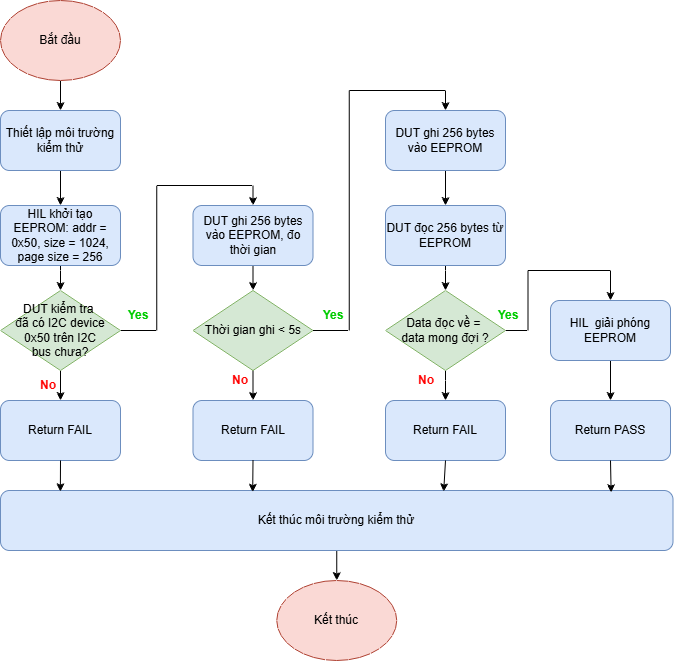

The diagram above was exported from draw.io. Its source (the exported page's mxGraphModel, read from the mxfile embedded in the PNG):
<mxGraphModel dx="1863" dy="1063" grid="1" gridSize="10" guides="1" tooltips="1" connect="1" arrows="1" fold="1" page="1" pageScale="1" pageWidth="827" pageHeight="1169" math="0" shadow="0">
  <root>
    <mxCell id="0" />
    <mxCell id="1" parent="0" />
    <mxCell id="Bail6aVspMZOgHlwiBq0-1" edge="1" parent="1" source="Bail6aVspMZOgHlwiBq0-2" style="edgeStyle=orthogonalEdgeStyle;rounded=0;orthogonalLoop=1;jettySize=auto;html=1;exitX=0.5;exitY=1;exitDx=0;exitDy=0;entryX=0.5;entryY=0;entryDx=0;entryDy=0;" target="Bail6aVspMZOgHlwiBq0-4">
      <mxGeometry relative="1" as="geometry" />
    </mxCell>
    <mxCell id="Bail6aVspMZOgHlwiBq0-2" parent="1" style="ellipse;whiteSpace=wrap;html=1;fillColor=#fad9d5;strokeColor=#ae4132;" value="Bắt đầu" vertex="1">
      <mxGeometry height="80" width="120" x="170" y="310" as="geometry" />
    </mxCell>
    <mxCell id="Bail6aVspMZOgHlwiBq0-3" edge="1" parent="1" source="Bail6aVspMZOgHlwiBq0-4" style="edgeStyle=orthogonalEdgeStyle;rounded=0;orthogonalLoop=1;jettySize=auto;html=1;exitX=0.5;exitY=1;exitDx=0;exitDy=0;entryX=0.5;entryY=0;entryDx=0;entryDy=0;" target="Bail6aVspMZOgHlwiBq0-6">
      <mxGeometry relative="1" as="geometry" />
    </mxCell>
    <mxCell id="Bail6aVspMZOgHlwiBq0-4" parent="1" style="rounded=1;whiteSpace=wrap;html=1;fontStyle=0;fillColor=#dae8fc;strokeColor=#6c8ebf;" value="&lt;span style=&quot;&quot;&gt;Thiết lập môi trường kiểm thử&lt;/span&gt;" vertex="1">
      <mxGeometry height="60" width="120" x="170" y="420" as="geometry" />
    </mxCell>
    <mxCell id="Bail6aVspMZOgHlwiBq0-5" edge="1" parent="1" source="Bail6aVspMZOgHlwiBq0-6" style="edgeStyle=orthogonalEdgeStyle;rounded=0;orthogonalLoop=1;jettySize=auto;html=1;exitX=0.5;exitY=1;exitDx=0;exitDy=0;" target="Bail6aVspMZOgHlwiBq0-9">
      <mxGeometry relative="1" as="geometry" />
    </mxCell>
    <mxCell id="Bail6aVspMZOgHlwiBq0-6" parent="1" style="rounded=1;whiteSpace=wrap;html=1;fontStyle=0;fillColor=#dae8fc;strokeColor=#6c8ebf;" value="&lt;span style=&quot;&quot;&gt;HIL khởi tạo EEPROM: addr = 0x50, size = 1024, page size = 256&lt;/span&gt;" vertex="1">
      <mxGeometry height="60" width="120" x="170" y="515" as="geometry" />
    </mxCell>
    <mxCell id="Bail6aVspMZOgHlwiBq0-7" edge="1" parent="1" source="Bail6aVspMZOgHlwiBq0-9" style="edgeStyle=orthogonalEdgeStyle;rounded=0;orthogonalLoop=1;jettySize=auto;html=1;exitX=0.5;exitY=1;exitDx=0;exitDy=0;entryX=0.5;entryY=0;entryDx=0;entryDy=0;" target="Bail6aVspMZOgHlwiBq0-10">
      <mxGeometry relative="1" as="geometry" />
    </mxCell>
    <mxCell id="Bail6aVspMZOgHlwiBq0-8" edge="1" parent="1" source="Bail6aVspMZOgHlwiBq0-9" style="edgeStyle=orthogonalEdgeStyle;rounded=0;orthogonalLoop=1;jettySize=auto;html=1;exitX=1;exitY=0.5;exitDx=0;exitDy=0;entryX=0.5;entryY=0;entryDx=0;entryDy=0;" target="Bail6aVspMZOgHlwiBq0-12">
      <mxGeometry relative="1" as="geometry" />
    </mxCell>
    <mxCell id="Bail6aVspMZOgHlwiBq0-9" parent="1" style="rhombus;whiteSpace=wrap;html=1;fillColor=#d5e8d4;strokeColor=#82b366;" value="DUT kiểm tra&amp;nbsp;&lt;div&gt;đã&amp;nbsp;&lt;span style=&quot;background-color: transparent; color: light-dark(rgb(0, 0, 0), rgb(255, 255, 255));&quot;&gt;có I2C device 0x50 trên I2C bus&amp;nbsp;&lt;/span&gt;&lt;span style=&quot;background-color: transparent; color: light-dark(rgb(0, 0, 0), rgb(255, 255, 255));&quot;&gt;chưa?&lt;/span&gt;&lt;/div&gt;" vertex="1">
      <mxGeometry height="80" width="120" x="170" y="600" as="geometry" />
    </mxCell>
    <mxCell id="Bail6aVspMZOgHlwiBq0-10" parent="1" style="rounded=1;whiteSpace=wrap;html=1;fillColor=#dae8fc;strokeColor=#6c8ebf;" value="Return FAIL" vertex="1">
      <mxGeometry height="60" width="120" x="170" y="710" as="geometry" />
    </mxCell>
    <mxCell id="Bail6aVspMZOgHlwiBq0-11" edge="1" parent="1" source="Bail6aVspMZOgHlwiBq0-12" style="edgeStyle=orthogonalEdgeStyle;rounded=0;orthogonalLoop=1;jettySize=auto;html=1;exitX=0.5;exitY=1;exitDx=0;exitDy=0;entryX=0.5;entryY=0;entryDx=0;entryDy=0;" target="Bail6aVspMZOgHlwiBq0-15">
      <mxGeometry relative="1" as="geometry" />
    </mxCell>
    <mxCell id="Bail6aVspMZOgHlwiBq0-12" parent="1" style="rounded=1;whiteSpace=wrap;html=1;fontStyle=0;fillColor=#dae8fc;strokeColor=#6c8ebf;" value="&lt;span style=&quot;&quot;&gt;DUT ghi 256 bytes vào EEPROM, đo thời gian&lt;/span&gt;" vertex="1">
      <mxGeometry height="60" width="120" x="362.5" y="515" as="geometry" />
    </mxCell>
    <mxCell id="Bail6aVspMZOgHlwiBq0-13" edge="1" parent="1" source="Bail6aVspMZOgHlwiBq0-15" style="edgeStyle=orthogonalEdgeStyle;rounded=0;orthogonalLoop=1;jettySize=auto;html=1;exitX=0.5;exitY=1;exitDx=0;exitDy=0;entryX=0.5;entryY=0;entryDx=0;entryDy=0;" target="Bail6aVspMZOgHlwiBq0-16">
      <mxGeometry relative="1" as="geometry" />
    </mxCell>
    <mxCell id="Bail6aVspMZOgHlwiBq0-14" edge="1" parent="1" source="Bail6aVspMZOgHlwiBq0-15" style="edgeStyle=orthogonalEdgeStyle;rounded=0;orthogonalLoop=1;jettySize=auto;html=1;exitX=1;exitY=0.5;exitDx=0;exitDy=0;entryX=0.5;entryY=0;entryDx=0;entryDy=0;" target="Bail6aVspMZOgHlwiBq0-18">
      <mxGeometry relative="1" as="geometry" />
    </mxCell>
    <mxCell id="Bail6aVspMZOgHlwiBq0-15" parent="1" style="rhombus;whiteSpace=wrap;html=1;fillColor=#d5e8d4;strokeColor=#82b366;" value="Thời gian ghi &amp;lt; 5s" vertex="1">
      <mxGeometry height="80" width="120" x="362.5" y="600" as="geometry" />
    </mxCell>
    <mxCell id="Bail6aVspMZOgHlwiBq0-16" parent="1" style="rounded=1;whiteSpace=wrap;html=1;fillColor=#dae8fc;strokeColor=#6c8ebf;" value="Return FAIL" vertex="1">
      <mxGeometry height="60" width="120" x="362.5" y="710" as="geometry" />
    </mxCell>
    <mxCell id="Bail6aVspMZOgHlwiBq0-17" edge="1" parent="1" source="Bail6aVspMZOgHlwiBq0-18" style="edgeStyle=orthogonalEdgeStyle;rounded=0;orthogonalLoop=1;jettySize=auto;html=1;exitX=0.5;exitY=1;exitDx=0;exitDy=0;entryX=0.5;entryY=0;entryDx=0;entryDy=0;" target="Bail6aVspMZOgHlwiBq0-20">
      <mxGeometry relative="1" as="geometry" />
    </mxCell>
    <mxCell id="Bail6aVspMZOgHlwiBq0-18" parent="1" style="rounded=1;whiteSpace=wrap;html=1;fontStyle=0;fillColor=#dae8fc;strokeColor=#6c8ebf;" value="&lt;span style=&quot;&quot;&gt;DUT ghi 256 bytes vào EEPROM&lt;/span&gt;" vertex="1">
      <mxGeometry height="60" width="120" x="555" y="420" as="geometry" />
    </mxCell>
    <mxCell id="Bail6aVspMZOgHlwiBq0-19" edge="1" parent="1" source="Bail6aVspMZOgHlwiBq0-20" style="edgeStyle=orthogonalEdgeStyle;rounded=0;orthogonalLoop=1;jettySize=auto;html=1;" target="Bail6aVspMZOgHlwiBq0-23" value="">
      <mxGeometry relative="1" as="geometry" />
    </mxCell>
    <mxCell id="Bail6aVspMZOgHlwiBq0-20" parent="1" style="rounded=1;whiteSpace=wrap;html=1;fontStyle=0;fillColor=#dae8fc;strokeColor=#6c8ebf;" value="&lt;span style=&quot;&quot;&gt;DUT đọc 256 bytes từ EEPROM&lt;/span&gt;" vertex="1">
      <mxGeometry height="60" width="120" x="555" y="515" as="geometry" />
    </mxCell>
    <mxCell id="Bail6aVspMZOgHlwiBq0-21" edge="1" parent="1" source="Bail6aVspMZOgHlwiBq0-23" style="edgeStyle=orthogonalEdgeStyle;rounded=0;orthogonalLoop=1;jettySize=auto;html=1;" target="Bail6aVspMZOgHlwiBq0-24" value="">
      <mxGeometry relative="1" as="geometry" />
    </mxCell>
    <mxCell id="Bail6aVspMZOgHlwiBq0-22" edge="1" parent="1" source="Bail6aVspMZOgHlwiBq0-23" style="edgeStyle=orthogonalEdgeStyle;rounded=0;orthogonalLoop=1;jettySize=auto;html=1;exitX=1;exitY=0.5;exitDx=0;exitDy=0;entryX=0.5;entryY=0;entryDx=0;entryDy=0;" target="Bail6aVspMZOgHlwiBq0-26">
      <mxGeometry relative="1" as="geometry" />
    </mxCell>
    <mxCell id="Bail6aVspMZOgHlwiBq0-23" parent="1" style="rhombus;whiteSpace=wrap;html=1;fillColor=#d5e8d4;strokeColor=#82b366;" value="Data đọc về =&amp;nbsp;&lt;div&gt;data mong đợi ?&lt;/div&gt;" vertex="1">
      <mxGeometry height="80" width="120" x="555" y="600" as="geometry" />
    </mxCell>
    <mxCell id="Bail6aVspMZOgHlwiBq0-24" parent="1" style="rounded=1;whiteSpace=wrap;html=1;fillColor=#dae8fc;strokeColor=#6c8ebf;" value="Return FAIL" vertex="1">
      <mxGeometry height="60" width="120" x="555" y="710" as="geometry" />
    </mxCell>
    <mxCell id="Bail6aVspMZOgHlwiBq0-25" edge="1" parent="1" source="Bail6aVspMZOgHlwiBq0-26" style="edgeStyle=orthogonalEdgeStyle;rounded=0;orthogonalLoop=1;jettySize=auto;html=1;exitX=0.5;exitY=1;exitDx=0;exitDy=0;" target="Bail6aVspMZOgHlwiBq0-30">
      <mxGeometry relative="1" as="geometry" />
    </mxCell>
    <mxCell id="Bail6aVspMZOgHlwiBq0-26" parent="1" style="rounded=1;whiteSpace=wrap;html=1;fontStyle=0;fillColor=#dae8fc;strokeColor=#6c8ebf;" value="&lt;span style=&quot;&quot;&gt;HIL&amp;nbsp; giải phóng EEPROM&lt;/span&gt;" vertex="1">
      <mxGeometry height="60" width="120" x="720" y="610" as="geometry" />
    </mxCell>
    <mxCell id="Bail6aVspMZOgHlwiBq0-27" edge="1" parent="1" source="Bail6aVspMZOgHlwiBq0-28" style="edgeStyle=orthogonalEdgeStyle;rounded=0;orthogonalLoop=1;jettySize=auto;html=1;exitX=0.5;exitY=1;exitDx=0;exitDy=0;entryX=0.5;entryY=0;entryDx=0;entryDy=0;" target="Bail6aVspMZOgHlwiBq0-29">
      <mxGeometry relative="1" as="geometry" />
    </mxCell>
    <mxCell id="Bail6aVspMZOgHlwiBq0-28" parent="1" style="rounded=1;whiteSpace=wrap;html=1;fillColor=#dae8fc;strokeColor=#6c8ebf;" value="Kết thúc môi trường kiểm thử" vertex="1">
      <mxGeometry height="60" width="672.5" x="170" y="800" as="geometry" />
    </mxCell>
    <mxCell id="Bail6aVspMZOgHlwiBq0-29" parent="1" style="ellipse;whiteSpace=wrap;html=1;fillColor=#fad9d5;strokeColor=#ae4132;" value="Kết thúc" vertex="1">
      <mxGeometry height="80" width="120" x="446.25" y="890" as="geometry" />
    </mxCell>
    <mxCell id="Bail6aVspMZOgHlwiBq0-30" parent="1" style="rounded=1;whiteSpace=wrap;html=1;fillColor=#dae8fc;strokeColor=#6c8ebf;" value="Return PASS" vertex="1">
      <mxGeometry height="60" width="120" x="720" y="710" as="geometry" />
    </mxCell>
    <mxCell id="Bail6aVspMZOgHlwiBq0-31" edge="1" parent="1" source="Bail6aVspMZOgHlwiBq0-4" style="edgeStyle=orthogonalEdgeStyle;rounded=0;orthogonalLoop=1;jettySize=auto;html=1;exitX=0.5;exitY=1;exitDx=0;exitDy=0;" target="Bail6aVspMZOgHlwiBq0-4">
      <mxGeometry relative="1" as="geometry" />
    </mxCell>
    <mxCell id="Bail6aVspMZOgHlwiBq0-32" edge="1" parent="1" source="Bail6aVspMZOgHlwiBq0-10" style="edgeStyle=orthogonalEdgeStyle;rounded=0;orthogonalLoop=1;jettySize=auto;html=1;exitX=0.5;exitY=1;exitDx=0;exitDy=0;entryX=0.089;entryY=0.02;entryDx=0;entryDy=0;entryPerimeter=0;" target="Bail6aVspMZOgHlwiBq0-28">
      <mxGeometry relative="1" as="geometry" />
    </mxCell>
    <mxCell id="Bail6aVspMZOgHlwiBq0-33" edge="1" parent="1" source="Bail6aVspMZOgHlwiBq0-16" style="edgeStyle=orthogonalEdgeStyle;rounded=0;orthogonalLoop=1;jettySize=auto;html=1;exitX=0.5;exitY=1;exitDx=0;exitDy=0;entryX=0.375;entryY=0.028;entryDx=0;entryDy=0;entryPerimeter=0;" target="Bail6aVspMZOgHlwiBq0-28">
      <mxGeometry relative="1" as="geometry" />
    </mxCell>
    <mxCell id="Bail6aVspMZOgHlwiBq0-34" edge="1" parent="1" source="Bail6aVspMZOgHlwiBq0-24" style="edgeStyle=orthogonalEdgeStyle;rounded=0;orthogonalLoop=1;jettySize=auto;html=1;exitX=0.5;exitY=1;exitDx=0;exitDy=0;entryX=0.659;entryY=0.02;entryDx=0;entryDy=0;entryPerimeter=0;" target="Bail6aVspMZOgHlwiBq0-28">
      <mxGeometry relative="1" as="geometry" />
    </mxCell>
    <mxCell id="Bail6aVspMZOgHlwiBq0-35" edge="1" parent="1" source="Bail6aVspMZOgHlwiBq0-30" style="edgeStyle=orthogonalEdgeStyle;rounded=0;orthogonalLoop=1;jettySize=auto;html=1;exitX=0.5;exitY=1;exitDx=0;exitDy=0;entryX=0.908;entryY=0.035;entryDx=0;entryDy=0;entryPerimeter=0;" target="Bail6aVspMZOgHlwiBq0-28">
      <mxGeometry relative="1" as="geometry" />
    </mxCell>
    <mxCell id="Bail6aVspMZOgHlwiBq0-36" parent="1" style="text;html=1;whiteSpace=wrap;strokeColor=none;fillColor=none;align=center;verticalAlign=middle;rounded=0;fontStyle=1;fontColor=#00CC00;" value="Yes" vertex="1">
      <mxGeometry height="30" width="60" x="277.5" y="610" as="geometry" />
    </mxCell>
    <mxCell id="Bail6aVspMZOgHlwiBq0-37" parent="1" style="text;html=1;whiteSpace=wrap;strokeColor=none;fillColor=none;align=center;verticalAlign=middle;rounded=0;fontStyle=1;fontColor=#00CC00;" value="Yes" vertex="1">
      <mxGeometry height="30" width="60" x="472.5" y="610" as="geometry" />
    </mxCell>
    <mxCell id="Bail6aVspMZOgHlwiBq0-38" parent="1" style="text;html=1;whiteSpace=wrap;strokeColor=none;fillColor=none;align=center;verticalAlign=middle;rounded=0;fontStyle=1;fontColor=#00CC00;" value="Yes" vertex="1">
      <mxGeometry height="30" width="60" x="647.5" y="610" as="geometry" />
    </mxCell>
    <mxCell id="Bail6aVspMZOgHlwiBq0-39" parent="1" style="text;html=1;whiteSpace=wrap;strokeColor=none;fillColor=none;align=center;verticalAlign=middle;rounded=0;fontStyle=1" value="&lt;font style=&quot;color: rgb(255, 0, 0);&quot;&gt;No&lt;/font&gt;" vertex="1">
      <mxGeometry height="30" width="60" x="187.5" y="680" as="geometry" />
    </mxCell>
    <mxCell id="Bail6aVspMZOgHlwiBq0-40" parent="1" style="text;html=1;whiteSpace=wrap;strokeColor=none;fillColor=none;align=center;verticalAlign=middle;rounded=0;fontStyle=1" value="&lt;font style=&quot;color: rgb(255, 0, 0);&quot;&gt;No&lt;/font&gt;" vertex="1">
      <mxGeometry height="30" width="60" x="380" y="675" as="geometry" />
    </mxCell>
    <mxCell id="Bail6aVspMZOgHlwiBq0-41" parent="1" style="text;html=1;whiteSpace=wrap;strokeColor=none;fillColor=none;align=center;verticalAlign=middle;rounded=0;fontStyle=1" value="&lt;font style=&quot;color: rgb(255, 0, 0);&quot;&gt;No&lt;/font&gt;" vertex="1">
      <mxGeometry height="30" width="60" x="566.25" y="675" as="geometry" />
    </mxCell>
  </root>
</mxGraphModel>